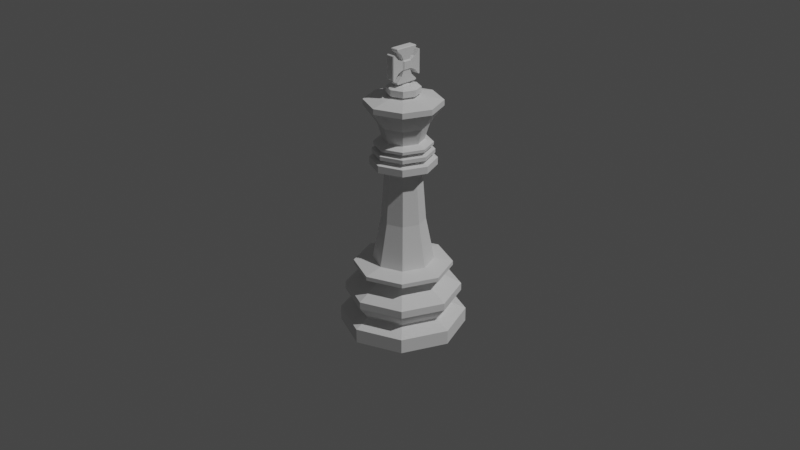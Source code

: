 # Source: King.blend  (saved by Blender 2.83.19; exported with 4.5.12 LTS)
import bpy
from mathutils import Matrix  # noqa: F401  (used for matrix-valued properties, if any)

bpy.ops.wm.read_factory_settings(use_empty=True)
scene = bpy.context.scene
scene.name = 'Scene'

# ---- collections
col_collection = bpy.data.collections.new('Collection'); scene.collection.children.link(col_collection)

# ---- images (referenced by path relative to the original .blend; pixels are not part of the script)
import os
ASSET_DIR = os.environ.get("B2B_ASSET_DIR", "")  # directory of the original .blend (textures are referenced by path, not embedded)
HERE = os.path.dirname(os.path.abspath(__file__))  # packed textures are extracted next to this script under _unpacked/

def load_image(name, relpath, width, height, colorspace="sRGB"):
    """Load a texture the original file referenced (path relative to the .blend, or extracted next to this script)."""
    p = next((c for c in (os.path.join(HERE, relpath), os.path.join(ASSET_DIR, relpath)) if relpath and os.path.exists(c)), "")
    if p:
        img = bpy.data.images.load(p, check_existing=True)
        img.name = name
    else:  # same state as the original file: an image datablock whose file is absent (Cycles renders it pink)
        img = bpy.data.images.new(name, width, height)
        img.source = "FILE"
        img.filepath = "//" + (relpath or name)
    img.colorspace_settings.name = colorspace
    return img
img_king_png = load_image('king.png', 'king.png', 1024, 1024, 'sRGB')

# ---- materials (node trees are filled in below, after node groups)
mat_king = bpy.data.materials.new('king')
mat_king.surface_render_method = 'BLENDED'
mat_king.blend_method = 'BLEND'
mat_king.use_transparent_shadow = False

# ---- material node trees
mat_king.use_nodes = True; mat_king.node_tree.nodes.clear()
_N = mat_king.node_tree.nodes; _L = mat_king.node_tree.links
n0 = _N.new('ShaderNodeOutputMaterial'); n0.name = 'Material Output'; n0.location = (300, 300)
n1 = _N.new('ShaderNodeTexImage'); n1.name = 'Image Texture'; n1.location = (-200, 300)
n1.image = img_king_png
n1.extension = 'CLIP'
n2 = _N.new('ShaderNodeBsdfPrincipled'); n2.name = 'Principled BSDF'; n2.location = (0, 300)
n2.distribution = 'GGX'
n2.subsurface_method = 'BURLEY'
n2.inputs[3].default_value = 1.45
n2.inputs[27].default_value = (0.0, 0.0, 0.0, 1.0)
n2.inputs[28].default_value = 1.0
_L.new(n1.outputs[0], n2.inputs[0])
_L.new(n1.outputs[1], n2.inputs[4])
_L.new(n2.outputs[0], n0.inputs[0])
n0.is_active_output = True

# ---- world
world_world = bpy.data.worlds.new('World'); scene.world = world_world
world_world.use_nodes = True; world_world.node_tree.nodes.clear()
_N = world_world.node_tree.nodes; _L = world_world.node_tree.links
n0 = _N.new('ShaderNodeOutputWorld'); n0.name = 'World Output'; n0.location = (300, 300)
n1 = _N.new('ShaderNodeBackground'); n1.name = 'Background'; n1.location = (10, 300)
n1.inputs[0].default_value = (0.05088, 0.05088, 0.05088, 1.0)
_L.new(n1.outputs[0], n0.inputs[0])
n0.is_active_output = True
world_world.color = (0.05088, 0.05088, 0.05088)
world_world.use_sun_shadow = False
world_world.sun_shadow_jitter_overblur = 0.0

# ---- cameras
cam_camera = bpy.data.cameras.new('Camera')
cam_camera.clip_end = 100.0
cam_camera.ortho_scale = 7.314

# ---- lights
light_light = bpy.data.lights.new('Light', 'POINT')
light_light.transmission_factor = 0.0
light_light.energy = 1000.0
light_light.shadow_soft_size = 0.1
light_light.shadow_maximum_resolution = 0.003
light_light.use_absolute_resolution = True

# ---- meshes
me_cylinder = bpy.data.meshes.new('Cylinder')
me_cylinder.from_pydata([(9.965e-10, -0.01498, 0.003815), (9.965e-10, -0.01498, 0.0001852), (-0.01059, -0.01059, 0.003815), (-0.01059, -0.01059, 0.0001852), (-0.01498, 4.546e-09, 0.003815), (-0.01498, 4.546e-09, 0.0001852), (-0.01059, 0.01059, 0.003815), (-0.01059, 0.01059, 0.0001852), (2.306e-09, 0.01498, 0.003815), (2.306e-09, 0.01498, 0.0001852), (0.01059, 0.01059, 0.003815), (0.01059, 0.01059, 0.0001852), (0.01498, 3.713e-09, 0.003815), (0.01498, 3.713e-09, 0.0001852), (0.01059, -0.01059, 0.003815), (0.01059, -0.01059, 0.0001852), (-0.009725, -0.009725, 0.01092), (0.01375, 3.759e-09, 0.01092), (2.474e-09, 0.01375, 0.01092), (-0.009725, 0.009725, 0.01092), (0.009725, 0.009725, 0.01092), (0.009725, -0.009725, 0.01092), (1.271e-09, -0.01375, 0.01092), (-0.01375, 4.524e-09, 0.01092), (1.163e-09, -0.01156, 0.005443), (-0.008174, -0.008174, 0.005443), (-0.01156, 4.368e-09, 0.005443), (-0.008174, 0.008174, 0.005443), (2.174e-09, 0.01156, 0.005443), (0.008174, 0.008174, 0.005443), (0.01156, 3.725e-09, 0.005443), (0.008174, -0.008174, 0.005443), (1.215e-09, -0.01378, 0.009056), (-0.009746, -0.009746, 0.009056), (-0.01378, 4.511e-09, 0.009056), (-0.009746, 0.009746, 0.009056), (2.42e-09, 0.01378, 0.009056), (0.009746, 0.009746, 0.009056), (0.01378, 3.744e-09, 0.009056), (0.009746, -0.009746, 0.009056), (1.591e-09, -0.007417, 0.01526), (-0.005244, -0.005244, 0.01526), (-0.007417, 4.077e-09, 0.01526), (-0.005244, 0.005244, 0.01526), (2.239e-09, 0.007417, 0.01526), (0.005244, 0.005244, 0.01526), (0.007417, 3.665e-09, 0.01526), (0.005244, -0.005244, 0.01526), (1.391e-09, -0.01167, 0.01716), (-0.008253, -0.008253, 0.01716), (-0.01167, 4.455e-09, 0.01716), (-0.008253, 0.008253, 0.01716), (2.411e-09, 0.01167, 0.01716), (0.008253, 0.008253, 0.01716), (0.01167, 3.805e-09, 0.01716), (0.008253, -0.008253, 0.01716), (1.544e-09, -0.007237, 0.01811), (-0.005118, -0.005118, 0.01811), (-0.007237, 4.111e-09, 0.01811), (-0.005118, 0.005118, 0.01811), (2.177e-09, 0.007237, 0.01811), (0.005118, 0.005118, 0.01811), (0.007237, 3.709e-09, 0.01811), (0.005118, -0.005118, 0.01811), (0.008254, -0.008254, 0.01611), (0.01167, 3.701e-09, 0.01611), (0.008254, 0.008254, 0.01611), (2.411e-09, 0.01167, 0.01611), (-0.008254, 0.008254, 0.01611), (-0.01167, 4.35e-09, 0.01611), (-0.008254, -0.008254, 0.01611), (1.39e-09, -0.01167, 0.01611), (-0.005205, 0.005205, 0.01459), (-0.00736, 4.09e-09, 0.01459), (-0.005205, -0.005205, 0.01459), (1.542e-09, -0.00736, 0.01459), (0.005205, -0.005205, 0.01459), (0.00736, 3.681e-09, 0.01459), (0.005205, 0.005205, 0.01459), (2.186e-09, 0.00736, 0.01459), (1.166e-09, -0.01143, 0.005883), (0.008082, -0.008082, 0.005883), (0.01143, 3.733e-09, 0.005883), (0.008082, 0.008082, 0.005883), (2.166e-09, 0.01143, 0.005883), (-0.008082, 0.008082, 0.005883), (-0.01143, 4.369e-09, 0.005883), (-0.008082, -0.008082, 0.005883)], [], [(0, 1, 3, 2), (2, 3, 5, 4), (4, 5, 7, 6), (6, 7, 9, 8), (8, 9, 11, 10), (10, 11, 13, 12), (23, 19, 72, 73), (12, 13, 15, 14), (14, 15, 1, 0), (14, 0, 24, 31), (38, 39, 21, 17), (6, 27, 26, 4), (12, 30, 29, 10), (33, 34, 23, 16), (4, 26, 25, 2), (8, 28, 27, 6), (14, 31, 30, 12), (10, 29, 28, 8), (36, 37, 20, 18), (35, 36, 18, 19), (37, 38, 17, 20), (34, 35, 19, 23), (39, 32, 22, 21), (32, 33, 16, 22), (81, 80, 32, 39), (73, 72, 43, 42), (83, 82, 38, 37), (85, 84, 36, 35), (87, 86, 34, 33), (82, 81, 39, 38), (84, 83, 37, 36), (86, 85, 35, 34), (80, 87, 33, 32), (65, 64, 55, 54), (75, 74, 41, 40), (76, 75, 40, 47), (78, 77, 46, 45), (72, 79, 44, 43), (74, 73, 42, 41), (77, 76, 47, 46), (79, 78, 45, 44), (51, 52, 60, 59), (67, 66, 53, 52), (69, 68, 51, 50), (71, 70, 49, 48), (64, 71, 48, 55), (66, 65, 54, 53), (68, 67, 52, 51), (70, 69, 50, 49), (56, 57, 58, 59, 60, 61, 62, 63), (49, 50, 58, 57), (54, 55, 63, 62), (52, 53, 61, 60), (50, 51, 59, 58), (48, 49, 57, 56), (55, 48, 56, 63), (53, 54, 62, 61), (18, 20, 78, 79), (20, 17, 77, 78), (22, 16, 74, 75), (19, 18, 79, 72), (24, 25, 87, 80), (21, 22, 75, 76), (16, 23, 73, 74), (17, 21, 76, 77), (41, 42, 69, 70), (43, 44, 67, 68), (45, 46, 65, 66), (47, 40, 71, 64), (40, 41, 70, 71), (42, 43, 68, 69), (44, 45, 66, 67), (46, 47, 64, 65), (26, 27, 85, 86), (28, 29, 83, 84), (30, 31, 81, 82), (25, 26, 86, 87), (27, 28, 84, 85), (29, 30, 82, 83), (31, 24, 80, 81), (3, 1, 15, 13, 11, 9, 7, 5), (2, 25, 24, 0)])
_k = {(56, 57): 0.89804, (57, 58): 0.89804, (58, 59): 0.89804, (59, 60): 0.89804, (60, 61): 0.89804, (61, 62): 0.89804, (62, 63): 0.89804, (56, 63): 0.89804}
me_cylinder.attributes.new('crease_edge', 'FLOAT', 'EDGE').data.foreach_set('value', [_k.get((min(e.vertices), max(e.vertices)), 0.0) for e in me_cylinder.edges])
_uv = me_cylinder.uv_layers.new(name='UVMap')
_uv.uv.foreach_set('vector', [1.0, 0.5, 1.0, 1.0, 0.875, 1.0, 0.875, 0.5, 0.875, 0.5, 0.875, 1.0, 0.75, 1.0, 0.75, 0.5, 0.75, 0.5, 0.75, 1.0, 0.625, 1.0, 0.625, 0.5, 0.625, 0.5, 0.625, 1.0, 0.5, 1.0, 0.5, 0.5, 0.5, 0.5, 0.5, 1.0, 0.375, 1.0, 0.375, 0.5, 0.375, 0.5, 0.375, 1.0, 0.25, 1.0, 0.25, 0.5, 0.7498, 0.5, 0.622, 0.5, 0.6183, 0.5, 0.75, 0.5, 0.25, 0.5, 0.25, 1.0, 0.125, 1.0, 0.125, 0.5, 0.125, 0.5, 0.125, 1.0, 0.0, 1.0, 0.0, 0.5, 0.125, 0.5, 0.0, 0.5, 0.0, 0.5, 0.125, 0.5, 0.25, 0.5, 0.125, 0.5, 0.1232, 0.5, 0.2503, 0.5, 0.625, 0.5, 0.625, 0.5, 0.75, 0.5, 0.75, 0.5, 0.25, 0.5, 0.25, 0.5, 0.375, 0.5, 0.375, 0.5, 0.875, 0.5, 0.75, 0.5, 0.7498, 0.5, 0.8755, 0.5, 0.75, 0.5, 0.75, 0.5, 0.875, 0.5, 0.875, 0.5, 0.5, 0.5, 0.5, 0.5, 0.625, 0.5, 0.625, 0.5, 0.125, 0.5, 0.125, 0.5, 0.25, 0.5, 0.25, 0.5, 0.375, 0.5, 0.375, 0.5, 0.5, 0.5, 0.5, 0.5, 0.5, 0.5, 0.375, 0.5, 0.3715, 0.5, 0.5051, 0.5, 0.625, 0.5, 0.5, 0.5, 0.5051, 0.5, 0.622, 0.5, 0.375, 0.5, 0.25, 0.5, 0.2503, 0.5, 0.3715, 0.5, 0.75, 0.5, 0.625, 0.5, 0.622, 0.5, 0.7498, 0.5, 0.125, 0.5, 0.0, 0.5, 0.009434, 0.5, 0.1232, 0.5, 1.0, 0.5, 0.875, 0.5, 0.8755, 0.5, 0.9947, 0.5, 0.1254, 0.5, -0.00129, 0.5, 0.0, 0.5, 0.125, 0.5, 0.75, 0.5, 0.6183, 0.5, 0.625, 0.5, 0.75, 0.5, 0.3706, 0.5, 0.25, 0.5, 0.25, 0.5, 0.375, 0.5, 0.6259, 0.5, 0.5, 0.5, 0.5, 0.5, 0.625, 0.5, 0.8802, 0.5, 0.7494, 0.5, 0.75, 0.5, 0.875, 0.5, 0.25, 0.5, 0.1254, 0.5, 0.125, 0.5, 0.25, 0.5, 0.5, 0.5, 0.3706, 0.5, 0.375, 0.5, 0.5, 0.5, 0.7494, 0.5, 0.6259, 0.5, 0.625, 0.5, 0.75, 0.5, 0.9979, 0.5, 0.8802, 0.5, 0.875, 0.5, 1.0, 0.5, 0.25, 0.5, 0.125, 0.5, 0.125, 0.5, 0.25, 0.5, 0.9853, 0.5, 0.875, 0.5, 0.875, 0.5, 1.0, 0.5, 0.1202, 0.5, 0.0147, 0.5, 0.0, 0.5, 0.125, 0.5, 0.3712, 0.5, 0.25, 0.5, 0.25, 0.5, 0.375, 0.5, 0.6183, 0.5, 0.5126, 0.5, 0.5, 0.5, 0.625, 0.5, 0.875, 0.5, 0.75, 0.5, 0.75, 0.5, 0.875, 0.5, 0.25, 0.5, 0.1202, 0.5, 0.125, 0.5, 0.25, 0.5, 0.5126, 0.5, 0.3712, 0.5, 0.375, 0.5, 0.5, 0.5, 0.625, 0.5, 0.5, 0.5, 0.5, 0.5, 0.625, 0.5, 0.5, 0.5, 0.375, 0.5, 0.375, 0.5, 0.5, 0.5, 0.75, 0.5, 0.625, 0.5, 0.625, 0.5, 0.75, 0.5, 1.0, 0.5, 0.875, 0.5, 0.875, 0.5, 1.0, 0.5, 0.125, 0.5, 0.0, 0.5, 0.0, 0.5, 0.125, 0.5, 0.375, 0.5, 0.25, 0.5, 0.25, 0.5, 0.375, 0.5, 0.625, 0.5, 0.5, 0.5, 0.5, 0.5, 0.625, 0.5, 0.875, 0.5, 0.75, 0.5, 0.75, 0.5, 0.875, 0.5, 0.75, 0.49, 0.9197, 0.4197, 0.99, 0.25, 0.9197, 0.08029, 0.75, 0.01, 0.5803, 0.08029, 0.51, 0.25, 0.5803, 0.4197, 0.875, 0.5, 0.75, 0.5, 0.75, 0.5, 0.875, 0.5, 0.25, 0.5, 0.125, 0.5, 0.125, 0.5, 0.25, 0.5, 0.5, 0.5, 0.375, 0.5, 0.375, 0.5, 0.5, 0.5, 0.75, 0.5, 0.625, 0.5, 0.625, 0.5, 0.75, 0.5, 1.0, 0.5, 0.875, 0.5, 0.875, 0.5, 1.0, 0.5, 0.125, 0.5, 0.0, 0.5, 0.0, 0.5, 0.125, 0.5, 0.375, 0.5, 0.25, 0.5, 0.25, 0.5, 0.375, 0.5, 0.5051, 0.5, 0.3715, 0.5, 0.3712, 0.5, 0.5126, 0.5, 0.3715, 0.5, 0.2503, 0.5, 0.25, 0.5, 0.3712, 0.5, 0.9947, 0.5, 0.8755, 0.5, 0.875, 0.5, 0.9853, 0.5, 0.622, 0.5, 0.5051, 0.5, 0.5126, 0.5, 0.6183, 0.5, 1.0, 0.5, 0.875, 0.5, 0.8802, 0.5, 0.9979, 0.5, 0.1232, 0.5, 0.009434, 0.5, 0.0147, 0.5, 0.1202, 0.5, 0.8755, 0.5, 0.7498, 0.5, 0.75, 0.5, 0.875, 0.5, 0.2503, 0.5, 0.1232, 0.5, 0.1202, 0.5, 0.25, 0.5, 0.875, 0.5, 0.75, 0.5, 0.75, 0.5, 0.875, 0.5, 0.625, 0.5, 0.5, 0.5, 0.5, 0.5, 0.625, 0.5, 0.375, 0.5, 0.25, 0.5, 0.25, 0.5, 0.375, 0.5, 0.125, 0.5, 0.0, 0.5, 0.0, 0.5, 0.125, 0.5, 1.0, 0.5, 0.875, 0.5, 0.875, 0.5, 1.0, 0.5, 0.75, 0.5, 0.625, 0.5, 0.625, 0.5, 0.75, 0.5, 0.5, 0.5, 0.375, 0.5, 0.375, 0.5, 0.5, 0.5, 0.25, 0.5, 0.125, 0.5, 0.125, 0.5, 0.25, 0.5, 0.75, 0.5, 0.625, 0.5, 0.6259, 0.5, 0.7494, 0.5, 0.5, 0.5, 0.375, 0.5, 0.3706, 0.5, 0.5, 0.5, 0.25, 0.5, 0.125, 0.5, 0.1254, 0.5, 0.25, 0.5, 0.875, 0.5, 0.75, 0.5, 0.7494, 0.5, 0.8802, 0.5, 0.625, 0.5, 0.5, 0.5, 0.5, 0.5, 0.6259, 0.5, 0.375, 0.5, 0.25, 0.5, 0.25, 0.5, 0.3706, 0.5, 0.125, 0.5, 0.0, 0.5, -0.00129, 0.5, 0.1254, 0.5, 0.875, 1.0, 0.0, 1.0, 0.125, 1.0, 0.25, 1.0, 0.375, 1.0, 0.5, 1.0, 0.625, 1.0, 0.75, 1.0, 0.875, 0.5, 0.875, 0.5, 1.0, 0.5, 1.0, 0.5])
me_cylinder.use_remesh_fix_poles = True
me_cylinder.use_remesh_preserve_attributes = False
me_cylinder.use_mirror_vertex_groups = False
me_cylinder.update()
me_king = bpy.data.meshes.new('king')
me_king.from_pydata([(-0.2187, -0.5, 0.0), (0.2187, -0.5, 0.0), (-0.2187, 0.5, 0.0), (0.2187, 0.5, 0.0)], [], [(0, 1, 3, 2)])
_uv = me_king.uv_layers.new(name='UVMap')
_uv.uv.foreach_set('vector', [0.0, 0.0, 1.0, 0.0, 1.0, 1.0, 0.0, 1.0])
me_king.materials.append(mat_king)
me_king.use_remesh_fix_poles = True
me_king.use_remesh_preserve_attributes = False
me_king.use_mirror_vertex_groups = False
me_king.update()
me_cube_004 = bpy.data.meshes.new('Cube.004')
me_cube_004.from_pydata([(-0.003167, -0.0022, 0.002169), (0.003167, -0.0022, 0.002169), (-0.0025, -0.006, -0.003719), (-0.0025, -0.006, 0.003719), (0.0025, -0.006, 0.003719), (0.0025, -0.006, -0.003719), (-0.0025, -0.009, -0.00696), (-0.0025, -0.009, 0.00696), (0.0025, -0.009, 0.00696), (0.0025, -0.009, -0.00696), (0.003167, 0.0022, 0.002169), (-0.0025, 0.006, -0.003719), (-0.0025, 0.006, 0.003719), (0.0025, 0.006, 0.003719), (0.0025, 0.006, -0.003719), (-0.0025, 0.009, -0.00696), (-0.0025, 0.009, 0.00696), (0.0025, 0.009, 0.00696), (0.0025, 0.009, -0.00696), (-0.003167, 0.002169, 0.0022), (-0.0025, -0.003719, 0.006), (-0.0025, 0.003719, 0.006), (0.0025, 0.003719, 0.006), (0.0025, -0.003719, 0.006), (-0.0025, -0.00696, 0.009), (-0.0025, 0.00696, 0.009), (0.0025, 0.00696, 0.009), (0.0025, -0.00696, 0.009), (-0.003167, -0.002169, -0.0022), (-0.003167, 0.002169, -0.0022), (0.003167, -0.002169, -0.0022), (0.003167, 0.002169, -0.0022), (-0.0025, -0.003719, -0.006), (-0.0025, 0.003719, -0.006), (0.0025, 0.003719, -0.006), (0.0025, -0.003719, -0.006), (-0.0025, -0.00696, -0.009), (-0.0025, 0.00696, -0.009), (0.0025, 0.00696, -0.009), (0.0025, -0.00696, -0.009), (-0.001, -0.002184, -0.01083), (-0.001, 0.002184, -0.01083), (0.001, 0.002184, -0.01083), (0.001, -0.002184, -0.01083), (-0.0025, -0.0096, -0.00696), (-0.0021, -0.01, -0.00656), (-0.0021, -0.01, 0.00656), (-0.0025, -0.0096, 0.00696), (0.0021, -0.01, 0.00656), (0.0025, -0.0096, 0.00696), (0.0021, -0.01, -0.00656), (0.0025, -0.0096, -0.00696), (-0.0021, 0.01, -0.00656), (-0.0025, 0.0096, -0.00696), (-0.0025, 0.0096, 0.00696), (-0.0021, 0.01, 0.00656), (0.0025, 0.0096, 0.00696), (0.0021, 0.01, 0.00656), (0.0025, 0.0096, -0.00696), (0.0021, 0.01, -0.00656), (-0.0025, -0.00696, 0.0096), (-0.0021, -0.00656, 0.01), (-0.0021, 0.00656, 0.01), (-0.0025, 0.00696, 0.0096), (0.0021, 0.00656, 0.01), (0.0025, 0.00696, 0.0096), (0.0021, -0.00656, 0.01), (0.0025, -0.00696, 0.0096), (-0.002351, -0.006485, -0.01008), (-0.0025, -0.00696, -0.0096), (-0.0025, 0.00696, -0.0096), (-0.002351, 0.006485, -0.01008), (0.0025, 0.00696, -0.0096), (0.002351, 0.006485, -0.01008), (0.0025, -0.00696, -0.0096), (0.002351, -0.006485, -0.01008), (-0.0025, -0.003, -0.0025), (-0.0025, -0.003, 0.0025), (-0.0025, 0.003, -0.0025), (-0.0025, 0.0025, -0.003), (0.0025, -0.003, 0.0025), (0.0025, -0.003, -0.0025), (0.0025, 0.003, -0.0025), (0.0025, 0.0025, -0.003), (0.0025, 0.003, 0.0025), (0.0025, 0.0025, 0.003), (-0.0025, 0.003, 0.0025), (-0.0025, -0.0025, 0.003), (-0.0025, 0.0025, 0.003), (-0.0025, -0.0025, -0.003), (0.0025, -0.0025, 0.003), (0.0025, -0.0025, -0.003), (3.865e-09, -0.01812, -0.1183), (-0.01281, -0.01281, -0.1183), (-0.01812, 1.029e-08, -0.1183), (-0.01281, 0.01281, -0.1183), (5.449e-09, 0.01812, -0.1183), (0.01281, 0.01281, -0.1183), (0.01812, 9.283e-09, -0.1183), (0.01281, -0.01281, -0.1183), (4.194e-09, -0.01307, -0.09263), (-0.00924, -0.00924, -0.09263), (-0.01307, 9.829e-09, -0.09263), (-0.00924, 0.00924, -0.09263), (5.336e-09, 0.01307, -0.09263), (0.00924, 0.00924, -0.09263), (0.01307, 9.102e-09, -0.09263), (0.00924, -0.00924, -0.09263), (-4.228e-09, -0.01068, -0.06105), (-0.007555, -0.007555, -0.06105), (-0.01068, 9.682e-09, -0.06105), (-0.007555, 0.007555, -0.06105), (-3.294e-09, 0.01068, -0.06105), (0.007555, 0.007555, -0.06105), (0.01068, 9.088e-09, -0.06105), (0.007555, -0.007555, -0.06105), (-5.062e-09, -0.01937, -0.05878), (-0.01369, -0.01369, -0.05878), (-0.01937, 9.982e-09, -0.05878), (-0.01369, 0.01369, -0.05878), (-3.369e-09, 0.01937, -0.05878), (0.01369, 0.01369, -0.05878), (0.01937, 8.904e-09, -0.05878), (0.01369, -0.01369, -0.05878), (-4.714e-09, -0.01937, -0.05454), (-0.01369, -0.01369, -0.05454), (-0.01937, 9.982e-09, -0.05454), (-0.01369, 0.01369, -0.05454), (-3.021e-09, 0.01937, -0.05454), (0.01369, 0.01369, -0.05454), (0.01937, 8.904e-09, -0.05454), (0.01369, -0.01369, -0.05454), (-3.563e-09, -0.01209, -0.05259), (-0.008549, -0.008549, -0.05259), (-0.01209, 9.585e-09, -0.05259), (-0.008549, 0.008549, -0.05259), (-2.506e-09, 0.01209, -0.05259), (0.008549, 0.008549, -0.05259), (0.01209, 8.912e-09, -0.05259), (0.008549, -0.008549, -0.05259), (-4.04e-09, -0.01787, -0.05161), (-0.01264, -0.01264, -0.05161), (-0.01787, 1.004e-08, -0.05161), (-0.01264, 0.01264, -0.05161), (-2.478e-09, 0.01787, -0.05161), (0.01264, 0.01264, -0.05161), (0.01787, 9.045e-09, -0.05161), (0.01264, -0.01264, -0.05161), (-4.48e-09, -0.01787, -0.04934), (-0.01264, -0.01264, -0.04934), (-0.01787, 1.004e-08, -0.04934), (-0.01264, 0.01264, -0.04934), (-2.917e-09, 0.01787, -0.04934), (0.01264, 0.01264, -0.04934), (0.01787, 9.045e-09, -0.04934), (0.01264, -0.01264, -0.04934), (-4.051e-09, -0.01237, -0.04836), (-0.008745, -0.008745, -0.04836), (-0.01237, 9.666e-09, -0.04836), (-0.008745, 0.008745, -0.04836), (-2.97e-09, 0.01237, -0.04836), (0.008745, 0.008745, -0.04836), (0.01237, 8.978e-09, -0.04836), (0.008745, -0.008745, -0.04836), (-3.658e-09, -0.01237, -0.04738), (-0.008745, -0.008745, -0.04738), (-0.01237, 9.666e-09, -0.04738), (-0.008745, 0.008745, -0.04738), (-2.576e-09, 0.01237, -0.04738), (0.008745, 0.008745, -0.04738), (0.01237, 8.978e-09, -0.04738), (0.008745, -0.008745, -0.04738), (-3.612e-09, -0.01701, -0.04673), (-0.01202, -0.01202, -0.04673), (-0.01701, 1.005e-08, -0.04673), (-0.01202, 0.01202, -0.04673), (-2.125e-09, 0.01701, -0.04673), (0.01202, 0.01202, -0.04673), (0.01701, 9.107e-09, -0.04673), (0.01202, -0.01202, -0.04673), (-3.612e-09, -0.01701, -0.0451), (-0.01202, -0.01202, -0.0451), (-0.01701, 1.005e-08, -0.0451), (-0.01202, 0.01202, -0.0451), (-2.125e-09, 0.01701, -0.0451), (0.01202, 0.01202, -0.0451), (0.01701, 9.107e-09, -0.0451), (0.01202, -0.01202, -0.0451), (-3.575e-09, -0.01176, -0.04348), (-0.008312, -0.008312, -0.04348), (-0.01176, 9.555e-09, -0.04348), (-0.008312, 0.008312, -0.04348), (-2.547e-09, 0.01176, -0.04348), (0.008312, 0.008312, -0.04348), (0.01176, 8.901e-09, -0.04348), (0.008312, -0.008312, -0.04348), (-1.673e-09, -0.01475, -0.03404), (-0.01043, -0.01043, -0.03404), (-0.01475, 9.864e-09, -0.03404), (-0.01043, 0.01043, -0.03404), (-3.832e-10, 0.01475, -0.03404), (0.01043, 0.01043, -0.03404), (0.01475, 9.044e-09, -0.03404), (0.01043, -0.01043, -0.03404), (-5.083e-10, -0.02252, -0.02362), (-0.01593, -0.01593, -0.02362), (-0.02252, 1.056e-08, -0.02362), (-0.01593, 0.01593, -0.02362), (1.461e-09, 0.02252, -0.02362), (0.01593, 0.01593, -0.02362), (0.02252, 9.31e-09, -0.02362), (0.01593, -0.01593, -0.02362), (-7.352e-11, -0.02252, -0.02031), (-0.01593, -0.01593, -0.02031), (-0.02252, 1.056e-08, -0.02031), (-0.01593, 0.01593, -0.02031), (1.895e-09, 0.02252, -0.02031), (0.01593, 0.01593, -0.02031), (0.02252, 9.31e-09, -0.02031), (0.01593, -0.01593, -0.02031), (2.403e-10, -0.0142, -0.01841), (-0.01004, -0.01004, -0.01841), (-0.0142, 9.886e-09, -0.01841), (-0.01004, 0.01004, -0.01841), (1.482e-09, 0.0142, -0.01841), (0.01004, 0.01004, -0.01841), (0.0142, 9.096e-09, -0.01841), (0.01004, -0.01004, -0.01841), (4.52e-10, -0.007649, -0.01744), (-0.005408, -0.005408, -0.01744), (-0.007649, 9.264e-09, -0.01744), (-0.005408, 0.005408, -0.01744), (1.121e-09, 0.007649, -0.01744), (0.005408, 0.005408, -0.01744), (0.007649, 8.838e-09, -0.01744), (0.005408, -0.005408, -0.01744), (3.586e-10, -0.009853, -0.0161), (-0.006967, -0.006967, -0.0161), (-0.009853, 9.375e-09, -0.0161), (-0.006967, 0.006967, -0.0161), (1.22e-09, 0.009853, -0.0161), (0.006967, 0.006967, -0.0161), (0.009853, 8.827e-09, -0.0161), (0.006967, -0.006967, -0.0161), (1.451e-09, -0.009853, -0.01266), (-0.006967, -0.006967, -0.01266), (-0.009853, 9.375e-09, -0.01266), (-0.006967, 0.006967, -0.01266), (2.312e-09, 0.009853, -0.01266), (0.006967, 0.006967, -0.01266), (0.009853, 8.827e-09, -0.01266), (0.006967, -0.006967, -0.01266), (1.532e-09, -0.003497, -0.01151), (-0.002473, -0.002473, -0.01151), (-0.003497, 9.034e-09, -0.01151), (-0.002473, 0.002473, -0.01151), (1.9e-09, 0.003497, -0.01151), (0.002473, 0.002473, -0.01151), (0.003497, 8.82e-09, -0.01151), (0.002473, -0.002473, -0.01151), (1.969e-09, -0.006206, -0.01151), (-0.004388, -0.004388, -0.01151), (-0.006206, 9.209e-09, -0.01151), (-0.004388, 0.004388, -0.01151), (2.512e-09, 0.006206, -0.01151), (0.004388, 0.004388, -0.01151), (0.006206, 8.863e-09, -0.01151), (0.004388, -0.004388, -0.01151)], [], [(30, 31, 10, 1), (80, 77, 3, 4), (5, 4, 8, 9), (81, 80, 4, 5), (77, 76, 2, 3), (76, 81, 5, 2), (8, 7, 47, 49), (3, 2, 6, 7), (2, 5, 9, 6), (4, 3, 7, 8), (6, 9, 51, 44), (9, 8, 49, 51), (16, 54, 53, 15), (48, 46, 45, 50), (77, 80, 90, 87), (84, 13, 12, 86), (14, 18, 17, 13), (82, 14, 13, 84), (86, 12, 11, 78), (78, 11, 14, 82), (17, 56, 54, 16), (12, 16, 15, 11), (11, 15, 18, 14), (13, 17, 16, 12), (15, 53, 58, 18), (18, 58, 56, 17), (25, 24, 60, 63), (57, 59, 52, 55), (85, 88, 21, 22), (23, 22, 26, 27), (90, 85, 22, 23), (88, 87, 20, 21), (87, 90, 23, 20), (26, 25, 63, 65), (21, 20, 24, 25), (20, 23, 27, 24), (22, 21, 25, 26), (24, 27, 67, 60), (27, 26, 65, 67), (41, 40, 68, 71), (64, 62, 61, 66), (79, 78, 82, 83), (83, 34, 33, 79), (35, 39, 38, 34), (91, 35, 34, 83), (79, 33, 32, 89), (89, 32, 35, 91), (37, 70, 69, 36), (33, 37, 36, 32), (32, 36, 39, 35), (34, 38, 37, 33), (43, 42, 73, 75), (40, 43, 75, 68), (0, 19, 29, 28), (85, 84, 86, 88), (76, 89, 91, 81), (36, 69, 74, 39), (38, 72, 70, 37), (39, 74, 72, 38), (42, 41, 71, 73), (45, 46, 47, 44), (46, 48, 49, 47), (48, 50, 51, 49), (50, 45, 44, 51), (53, 54, 55, 52), (54, 56, 57, 55), (56, 58, 59, 57), (58, 53, 52, 59), (61, 62, 63, 60), (62, 64, 65, 63), (64, 66, 67, 65), (66, 61, 60, 67), (69, 70, 71, 68), (70, 72, 73, 71), (72, 74, 75, 73), (74, 69, 68, 75), (7, 6, 44, 47), (0, 28, 76, 77), (29, 78, 79), (30, 1, 80, 81), (31, 83, 82), (10, 84, 85), (29, 19, 86, 78), (10, 31, 82, 84), (19, 0, 87, 88), (28, 89, 76), (1, 10, 85, 90), (30, 81, 91), (28, 29, 79, 89), (31, 30, 91, 83), (1, 90, 80), (0, 77, 87), (19, 88, 86), (92, 99, 98, 97, 96, 95, 94, 93), (106, 107, 115, 114), (95, 96, 104, 103), (93, 94, 102, 101), (98, 99, 107, 106), (96, 97, 105, 104), (94, 95, 103, 102), (92, 93, 101, 100), (99, 92, 100, 107), (97, 98, 106, 105), (109, 110, 118, 117), (104, 105, 113, 112), (102, 103, 111, 110), (100, 101, 109, 108), (107, 100, 108, 115), (105, 106, 114, 113), (103, 104, 112, 111), (101, 102, 110, 109), (123, 116, 124, 131), (114, 115, 123, 122), (112, 113, 121, 120), (110, 111, 119, 118), (108, 109, 117, 116), (115, 108, 116, 123), (113, 114, 122, 121), (111, 112, 120, 119), (126, 127, 135, 134), (121, 122, 130, 129), (119, 120, 128, 127), (117, 118, 126, 125), (122, 123, 131, 130), (120, 121, 129, 128), (118, 119, 127, 126), (116, 117, 125, 124), (138, 139, 147, 146), (124, 125, 133, 132), (131, 124, 132, 139), (129, 130, 138, 137), (127, 128, 136, 135), (125, 126, 134, 133), (130, 131, 139, 138), (128, 129, 137, 136), (143, 144, 152, 151), (136, 137, 145, 144), (134, 135, 143, 142), (132, 133, 141, 140), (139, 132, 140, 147), (137, 138, 146, 145), (135, 136, 144, 143), (133, 134, 142, 141), (155, 148, 156, 163), (141, 142, 150, 149), (146, 147, 155, 154), (144, 145, 153, 152), (142, 143, 151, 150), (140, 141, 149, 148), (147, 140, 148, 155), (145, 146, 154, 153), (160, 161, 169, 168), (153, 154, 162, 161), (151, 152, 160, 159), (149, 150, 158, 157), (154, 155, 163, 162), (152, 153, 161, 160), (150, 151, 159, 158), (148, 149, 157, 156), (170, 171, 179, 178), (158, 159, 167, 166), (156, 157, 165, 164), (163, 156, 164, 171), (161, 162, 170, 169), (159, 160, 168, 167), (157, 158, 166, 165), (162, 163, 171, 170), (177, 178, 186, 185), (168, 169, 177, 176), (166, 167, 175, 174), (164, 165, 173, 172), (171, 164, 172, 179), (169, 170, 178, 177), (167, 168, 176, 175), (165, 166, 174, 173), (180, 181, 189, 188), (175, 176, 184, 183), (173, 174, 182, 181), (178, 179, 187, 186), (176, 177, 185, 184), (174, 175, 183, 182), (172, 173, 181, 180), (179, 172, 180, 187), (194, 195, 203, 202), (187, 180, 188, 195), (185, 186, 194, 193), (183, 184, 192, 191), (181, 182, 190, 189), (186, 187, 195, 194), (184, 185, 193, 192), (182, 183, 191, 190), (197, 198, 206, 205), (192, 193, 201, 200), (190, 191, 199, 198), (188, 189, 197, 196), (195, 188, 196, 203), (193, 194, 202, 201), (191, 192, 200, 199), (189, 190, 198, 197), (211, 204, 212, 219), (202, 203, 211, 210), (200, 201, 209, 208), (198, 199, 207, 206), (196, 197, 205, 204), (203, 196, 204, 211), (201, 202, 210, 209), (199, 200, 208, 207), (214, 215, 223, 222), (209, 210, 218, 217), (207, 208, 216, 215), (205, 206, 214, 213), (210, 211, 219, 218), (208, 209, 217, 216), (206, 207, 215, 214), (204, 205, 213, 212), (226, 227, 235, 234), (212, 213, 221, 220), (219, 212, 220, 227), (217, 218, 226, 225), (215, 216, 224, 223), (213, 214, 222, 221), (218, 219, 227, 226), (216, 217, 225, 224), (231, 232, 240, 239), (224, 225, 233, 232), (222, 223, 231, 230), (220, 221, 229, 228), (227, 220, 228, 235), (225, 226, 234, 233), (223, 224, 232, 231), (221, 222, 230, 229), (243, 236, 244, 251), (229, 230, 238, 237), (234, 235, 243, 242), (232, 233, 241, 240), (230, 231, 239, 238), (228, 229, 237, 236), (235, 228, 236, 243), (233, 234, 242, 241), (248, 249, 265, 264), (241, 242, 250, 249), (239, 240, 248, 247), (237, 238, 246, 245), (242, 243, 251, 250), (240, 241, 249, 248), (238, 239, 247, 246), (236, 237, 245, 244), (246, 247, 263, 262), (244, 245, 261, 260), (251, 244, 260, 267), (249, 250, 266, 265), (247, 248, 264, 263), (245, 246, 262, 261), (250, 251, 267, 266), (253, 252, 260, 261), (254, 253, 261, 262), (255, 254, 262, 263), (256, 255, 263, 264), (257, 256, 264, 265), (258, 257, 265, 266), (259, 258, 266, 267), (252, 259, 267, 260), (43, 252, 40), (43, 258, 259), (42, 258, 43), (42, 256, 257), (41, 256, 42), (41, 254, 255), (40, 254, 41), (40, 252, 253), (43, 259, 252), (42, 257, 258), (41, 255, 256), (40, 253, 254)])
_k = {(92, 93): 0.89804, (93, 94): 0.89804, (94, 95): 0.89804, (95, 96): 0.89804, (96, 97): 0.89804, (97, 98): 0.89804, (98, 99): 0.89804, (92, 99): 0.89804, (100, 101): 0.89804, (101, 102): 0.89804, (102, 103): 0.89804, (103, 104): 0.89804, (104, 105): 0.89804, (105, 106): 0.89804, (106, 107): 0.89804, (100, 107): 0.89804, (108, 109): 0.89804, (109, 110): 0.89804, (110, 111): 0.89804, (111, 112): 0.89804, (112, 113): 0.89804, (113, 114): 0.89804, (114, 115): 0.89804, (108, 115): 0.89804, (116, 117): 0.89804, (117, 118): 0.89804, (118, 119): 0.89804, (119, 120): 0.89804, (120, 121): 0.89804, (121, 122): 0.89804, (122, 123): 0.89804, (116, 123): 0.89804, (124, 125): 0.89804, (125, 126): 0.89804, (126, 127): 0.89804, (127, 128): 0.89804, (128, 129): 0.89804, (129, 130): 0.89804, (130, 131): 0.89804, (124, 131): 0.89804, (132, 133): 0.89804, (133, 134): 0.89804, (134, 135): 0.89804, (135, 136): 0.89804, (136, 137): 0.89804, (137, 138): 0.89804, (138, 139): 0.89804, (132, 139): 0.89804, (140, 141): 0.89804, (141, 142): 0.89804, (142, 143): 0.89804, (143, 144): 0.89804, (144, 145): 0.89804, (145, 146): 0.89804, (146, 147): 0.89804, (140, 147): 0.89804, (148, 149): 0.89804, (149, 150): 0.89804, (150, 151): 0.89804, (151, 152): 0.89804, (152, 153): 0.89804, (153, 154): 0.89804, (154, 155): 0.89804, (148, 155): 0.89804, (156, 157): 0.89804, (157, 158): 0.89804, (158, 159): 0.89804, (159, 160): 0.89804, (160, 161): 0.89804, (161, 162): 0.89804, (162, 163): 0.89804, (156, 163): 0.89804, (164, 165): 0.89804, (165, 166): 0.89804, (166, 167): 0.89804, (167, 168): 0.89804, (168, 169): 0.89804, (169, 170): 0.89804, (170, 171): 0.89804, (164, 171): 0.89804, (172, 173): 0.89804, (173, 174): 0.89804, (174, 175): 0.89804, (175, 176): 0.89804, (176, 177): 0.89804, (177, 178): 0.89804, (178, 179): 0.89804, (172, 179): 0.89804, (180, 181): 0.89804, (181, 182): 0.89804, (182, 183): 0.89804, (183, 184): 0.89804, (184, 185): 0.89804, (185, 186): 0.89804, (186, 187): 0.89804, (180, 187): 0.89804, (188, 189): 0.89804, (189, 190): 0.89804, (190, 191): 0.89804, (191, 192): 0.89804, (192, 193): 0.89804, (193, 194): 0.89804, (194, 195): 0.89804, (188, 195): 0.89804, (196, 197): 0.89804, (197, 198): 0.89804, (198, 199): 0.89804, (199, 200): 0.89804, (200, 201): 0.89804, (201, 202): 0.89804, (202, 203): 0.89804, (196, 203): 0.89804, (204, 205): 0.89804, (205, 206): 0.89804, (206, 207): 0.89804, (207, 208): 0.89804, (208, 209): 0.89804, (209, 210): 0.89804, (210, 211): 0.89804, (204, 211): 0.89804, (212, 213): 0.89804, (213, 214): 0.89804, (214, 215): 0.89804, (215, 216): 0.89804, (216, 217): 0.89804, (217, 218): 0.89804, (218, 219): 0.89804, (212, 219): 0.89804, (220, 221): 0.89804, (221, 222): 0.89804, (222, 223): 0.89804, (223, 224): 0.89804, (224, 225): 0.89804, (225, 226): 0.89804, (226, 227): 0.89804, (220, 227): 0.89804, (228, 229): 0.89804, (229, 230): 0.89804, (230, 231): 0.89804, (231, 232): 0.89804, (232, 233): 0.89804, (233, 234): 0.89804, (234, 235): 0.89804, (228, 235): 0.89804, (236, 237): 0.89804, (237, 238): 0.89804, (238, 239): 0.89804, (239, 240): 0.89804, (240, 241): 0.89804, (241, 242): 0.89804, (242, 243): 0.89804, (236, 243): 0.89804, (244, 245): 0.89804, (245, 246): 0.89804, (246, 247): 0.89804, (247, 248): 0.89804, (248, 249): 0.89804, (249, 250): 0.89804, (250, 251): 0.89804, (244, 251): 0.89804, (260, 261): 0.89804, (261, 262): 0.89804, (262, 263): 0.89804, (263, 264): 0.89804, (264, 265): 0.89804, (265, 266): 0.89804, (266, 267): 0.89804, (260, 267): 0.89804, (252, 253): 0.89804, (253, 254): 0.89804, (254, 255): 0.89804, (255, 256): 0.89804, (256, 257): 0.89804, (257, 258): 0.89804, (258, 259): 0.89804, (252, 259): 0.89804}
me_cube_004.attributes.new('crease_edge', 'FLOAT', 'EDGE').data.foreach_set('value', [_k.get((min(e.vertices), max(e.vertices)), 0.0) for e in me_cube_004.edges])
_uv = me_cube_004.uv_layers.new(name='UVMap')
_uv.uv.foreach_set('vector', [0.625, 0.7139, 0.625, 0.6276, 0.625, 0.5361, 0.625, 0.6224, 0.625, 0.5, 0.625, 0.25, 0.625, 0.25, 0.625, 0.5, 0.625, 0.75, 0.625, 0.5, 0.625, 0.5, 0.625, 0.75, 0.625, 0.75, 0.625, 0.5, 0.625, 0.5, 0.625, 0.75, 0.625, 0.25, 0.625, 0.0, 0.625, 0.0, 0.625, 0.25, 0.625, 1.0, 0.625, 0.75, 0.625, 0.75, 0.625, 1.0, 0.625, 0.5, 0.625, 0.25, 0.625, 0.25, 0.625, 0.5, 0.625, 0.25, 0.625, 0.0, 0.625, 0.0, 0.625, 0.25, 0.625, 1.0, 0.625, 0.75, 0.625, 0.75, 0.625, 1.0, 0.625, 0.5, 0.625, 0.25, 0.625, 0.25, 0.625, 0.5, 0.625, 1.0, 0.625, 0.75, 0.625, 0.75, 0.625, 1.0, 0.625, 0.75, 0.625, 0.5, 0.625, 0.5, 0.625, 0.75, 0.625, 0.25, 0.625, 0.25, 0.625, 0.0, 0.625, 0.0, 0.645, 0.5072, 0.855, 0.5072, 0.855, 0.7428, 0.645, 0.7428, 0.625, 0.25, 0.625, 0.5, 0.625, 0.75, 0.625, 1.0, 0.625, 0.5, 0.625, 0.5, 0.625, 0.25, 0.625, 0.25, 0.625, 0.75, 0.625, 0.75, 0.625, 0.5, 0.625, 0.5, 0.625, 0.75, 0.625, 0.75, 0.625, 0.5, 0.625, 0.5, 0.625, 0.25, 0.625, 0.25, 0.625, 0.0, 0.625, 0.0, 0.625, 1.0, 0.625, 1.0, 0.625, 0.75, 0.625, 0.75, 0.625, 0.5, 0.625, 0.5, 0.625, 0.25, 0.625, 0.25, 0.625, 0.25, 0.625, 0.25, 0.625, 0.0, 0.625, 0.0, 0.625, 1.0, 0.625, 1.0, 0.625, 0.75, 0.625, 0.75, 0.625, 0.5, 0.625, 0.5, 0.625, 0.25, 0.625, 0.25, 0.625, 1.0, 0.625, 1.0, 0.625, 0.75, 0.625, 0.75, 0.625, 0.75, 0.625, 0.75, 0.625, 0.5, 0.625, 0.5, 0.625, 0.25, 0.625, 0.0, 0.625, 0.0, 0.625, 0.25, 0.645, 0.5072, 0.645, 0.7428, 0.855, 0.7428, 0.855, 0.5072, 0.625, 0.5, 0.625, 0.25, 0.625, 0.25, 0.625, 0.5, 0.625, 0.75, 0.625, 0.5, 0.625, 0.5, 0.625, 0.75, 0.625, 0.75, 0.625, 0.5, 0.625, 0.5, 0.625, 0.75, 0.625, 0.25, 0.625, 0.0, 0.625, 0.0, 0.625, 0.25, 0.625, 1.0, 0.625, 0.75, 0.625, 0.75, 0.625, 1.0, 0.625, 0.5, 0.625, 0.25, 0.625, 0.25, 0.625, 0.5, 0.625, 0.25, 0.625, 0.0, 0.625, 0.0, 0.625, 0.25, 0.625, 1.0, 0.625, 0.75, 0.625, 0.75, 0.625, 1.0, 0.625, 0.5, 0.625, 0.25, 0.625, 0.25, 0.625, 0.5, 0.625, 1.0, 0.625, 0.75, 0.625, 0.75, 0.625, 1.0, 0.625, 0.75, 0.625, 0.5, 0.625, 0.5, 0.625, 0.75, 0.8, 0.5269, 0.8, 0.7231, 0.8676, 0.7473, 0.8676, 0.5027, 0.645, 0.5072, 0.855, 0.5072, 0.855, 0.7428, 0.645, 0.7428, 0.625, 0.25, 0.625, 1.0, 0.625, 0.75, 0.625, 0.5, 0.625, 0.5, 0.625, 0.5, 0.625, 0.25, 0.625, 0.25, 0.625, 0.75, 0.625, 0.75, 0.625, 0.5, 0.625, 0.5, 0.625, 0.75, 0.625, 0.75, 0.625, 0.5, 0.625, 0.5, 0.625, 0.25, 0.625, 0.25, 0.625, 0.0, 0.625, 0.0, 0.625, 1.0, 0.625, 1.0, 0.625, 0.75, 0.625, 0.75, 0.625, 0.25, 0.625, 0.25, 0.625, 0.0, 0.625, 0.0, 0.625, 0.25, 0.625, 0.25, 0.625, 0.0, 0.625, 0.0, 0.625, 1.0, 0.625, 1.0, 0.625, 0.75, 0.625, 0.75, 0.625, 0.5, 0.625, 0.5, 0.625, 0.25, 0.625, 0.25, 0.7, 0.7231, 0.7, 0.5269, 0.6324, 0.5027, 0.6324, 0.7473, 0.8, 0.7231, 0.7, 0.7231, 0.6324, 0.7473, 0.8676, 0.7473, 0.625, 0.5987, 0.625, 0.2844, 0.625, 0.1618, 0.625, 0.4761, 0.625, 0.5, 0.625, 0.5, 0.625, 0.25, 0.625, 0.25, 0.625, 1.0, 0.625, 1.0, 0.625, 0.75, 0.625, 0.75, 0.625, 1.0, 0.625, 1.0, 0.625, 0.75, 0.625, 0.75, 0.625, 0.5, 0.625, 0.5, 0.625, 0.25, 0.625, 0.25, 0.625, 0.75, 0.625, 0.75, 0.625, 0.5, 0.625, 0.5, 0.7, 0.5269, 0.8, 0.5269, 0.8676, 0.5027, 0.6324, 0.5027, 0.855, 0.7428, 0.855, 0.5072, 0.875, 0.5, 0.875, 0.75, 0.855, 0.5072, 0.645, 0.5072, 0.625, 0.5, 0.875, 0.5, 0.645, 0.5072, 0.645, 0.7428, 0.625, 0.75, 0.625, 0.5, 0.645, 0.7428, 0.855, 0.7428, 0.875, 0.75, 0.625, 0.75, 0.625, 0.0, 0.625, 0.25, 0.625, 0.2428, 0.625, 0.007184, 0.625, 0.25, 0.625, 0.5, 0.625, 0.48, 0.625, 0.27, 0.625, 0.5, 0.625, 0.75, 0.645, 0.7428, 0.645, 0.5072, 0.625, 0.75, 0.625, 1.0, 0.625, 0.98, 0.625, 0.77, 0.855, 0.7428, 0.855, 0.5072, 0.875, 0.5, 0.875, 0.75, 0.855, 0.5072, 0.645, 0.5072, 0.625, 0.5, 0.875, 0.5, 0.645, 0.5072, 0.645, 0.7428, 0.625, 0.75, 0.625, 0.5, 0.645, 0.7428, 0.855, 0.7428, 0.875, 0.75, 0.625, 0.75, 0.625, 0.0, 0.625, 0.25, 0.625, 0.2415, 0.625, 0.008516, 0.625, 0.25, 0.625, 0.5, 0.625, 0.4926, 0.625, 0.2574, 0.625, 0.5, 0.625, 0.75, 0.6324, 0.7473, 0.6324, 0.5027, 0.625, 0.75, 0.625, 1.0, 0.625, 0.9926, 0.625, 0.7574, 0.625, 0.25, 0.625, 0.0, 0.625, 0.0, 0.625, 0.25, 0.625, 0.583, 0.625, 0.4761, 0.625, 1.0, 0.625, 0.25, 0.625, 0.1565, 0.625, 0.0, 0.625, 0.25, 0.625, 0.7139, 0.625, 0.6224, 0.625, 0.5, 0.625, 0.75, 0.625, 0.6224, 0.625, 0.5, 0.625, 0.75, 0.625, 0.5361, 0.625, 0.5, 0.625, 0.5, 0.625, 0.1565, 0.625, 0.2844, 0.625, 0.25, 0.625, 0.0, 0.625, 0.5361, 0.625, 0.6276, 0.625, 0.75, 0.625, 0.5, 0.625, 0.2878, 0.625, 0.5987, 0.625, 1.0, 0.625, 0.25, 0.625, 0.4518, 0.625, 0.0, 0.625, 1.0, 0.625, 0.6276, 0.625, 0.5361, 0.625, 0.5, 0.625, 0.75, 0.625, 0.7139, 0.625, 0.75, 0.625, 0.75, 0.625, 0.4518, 0.625, 0.1618, 0.625, 0.25, 0.625, 0.0, 0.625, 0.6224, 0.625, 0.7139, 0.625, 0.75, 0.625, 0.5, 0.625, 0.6276, 0.625, 0.75, 0.625, 0.5, 0.625, 0.583, 0.625, 0.25, 0.625, 1.0, 0.625, 0.2878, 0.625, 0.25, 0.625, 0.25, 0.75, 0.49, 0.5803, 0.4197, 0.51, 0.25, 0.5803, 0.08029, 0.75, 0.01, 0.9197, 0.08029, 0.99, 0.25, 0.9197, 0.4197, 0.51, 0.25, 0.5803, 0.4197, 0.5803, 0.4197, 0.51, 0.25, 0.9197, 0.08029, 0.75, 0.01, 0.75, 0.01, 0.9197, 0.08029, 0.9197, 0.4197, 0.99, 0.25, 0.99, 0.25, 0.9197, 0.4197, 0.51, 0.25, 0.5803, 0.4197, 0.5803, 0.4197, 0.51, 0.25, 0.75, 0.01, 0.5803, 0.08029, 0.5803, 0.08029, 0.75, 0.01, 0.99, 0.25, 0.9197, 0.08029, 0.9197, 0.08029, 0.99, 0.25, 0.75, 0.49, 0.9197, 0.4197, 0.9197, 0.4197, 0.75, 0.49, 0.5803, 0.4197, 0.75, 0.49, 0.75, 0.49, 0.5803, 0.4197, 0.5803, 0.08029, 0.51, 0.25, 0.51, 0.25, 0.5803, 0.08029, 0.9197, 0.4197, 0.99, 0.25, 0.99, 0.25, 0.9197, 0.4197, 0.75, 0.01, 0.5803, 0.08029, 0.5803, 0.08029, 0.75, 0.01, 0.99, 0.25, 0.9197, 0.08029, 0.9197, 0.08029, 0.99, 0.25, 0.75, 0.49, 0.9197, 0.4197, 0.9197, 0.4197, 0.75, 0.49, 0.5803, 0.4197, 0.75, 0.49, 0.75, 0.49, 0.5803, 0.4197, 0.5803, 0.08029, 0.51, 0.25, 0.51, 0.25, 0.5803, 0.08029, 0.9197, 0.08029, 0.75, 0.01, 0.75, 0.01, 0.9197, 0.08029, 0.9197, 0.4197, 0.99, 0.25, 0.99, 0.25, 0.9197, 0.4197, 0.5803, 0.4197, 0.75, 0.49, 0.75, 0.49, 0.5803, 0.4197, 0.51, 0.25, 0.5803, 0.4197, 0.5803, 0.4197, 0.51, 0.25, 0.75, 0.01, 0.5803, 0.08029, 0.5803, 0.08029, 0.75, 0.01, 0.99, 0.25, 0.9197, 0.08029, 0.9197, 0.08029, 0.99, 0.25, 0.75, 0.49, 0.9197, 0.4197, 0.9197, 0.4197, 0.75, 0.49, 0.5803, 0.4197, 0.75, 0.49, 0.75, 0.49, 0.5803, 0.4197, 0.5803, 0.08029, 0.51, 0.25, 0.51, 0.25, 0.5803, 0.08029, 0.9197, 0.08029, 0.75, 0.01, 0.75, 0.01, 0.9197, 0.08029, 0.99, 0.25, 0.9197, 0.08029, 0.9197, 0.08029, 0.99, 0.25, 0.5803, 0.08029, 0.51, 0.25, 0.51, 0.25, 0.5803, 0.08029, 0.9197, 0.08029, 0.75, 0.01, 0.75, 0.01, 0.9197, 0.08029, 0.9197, 0.4197, 0.99, 0.25, 0.99, 0.25, 0.9197, 0.4197, 0.51, 0.25, 0.5803, 0.4197, 0.5803, 0.4197, 0.51, 0.25, 0.75, 0.01, 0.5803, 0.08029, 0.5803, 0.08029, 0.75, 0.01, 0.99, 0.25, 0.9197, 0.08029, 0.9197, 0.08029, 0.99, 0.25, 0.75, 0.49, 0.9197, 0.4197, 0.9197, 0.4197, 0.75, 0.49, 0.51, 0.25, 0.5803, 0.4197, 0.5803, 0.4197, 0.51, 0.25, 0.75, 0.49, 0.9197, 0.4197, 0.9197, 0.4197, 0.75, 0.49, 0.5803, 0.4197, 0.75, 0.49, 0.75, 0.49, 0.5803, 0.4197, 0.5803, 0.08029, 0.51, 0.25, 0.51, 0.25, 0.5803, 0.08029, 0.9197, 0.08029, 0.75, 0.01, 0.75, 0.01, 0.9197, 0.08029, 0.9197, 0.4197, 0.99, 0.25, 0.99, 0.25, 0.9197, 0.4197, 0.51, 0.25, 0.5803, 0.4197, 0.5803, 0.4197, 0.51, 0.25, 0.75, 0.01, 0.5803, 0.08029, 0.5803, 0.08029, 0.75, 0.01, 0.9197, 0.08029, 0.75, 0.01, 0.75, 0.01, 0.9197, 0.08029, 0.75, 0.01, 0.5803, 0.08029, 0.5803, 0.08029, 0.75, 0.01, 0.99, 0.25, 0.9197, 0.08029, 0.9197, 0.08029, 0.99, 0.25, 0.75, 0.49, 0.9197, 0.4197, 0.9197, 0.4197, 0.75, 0.49, 0.5803, 0.4197, 0.75, 0.49, 0.75, 0.49, 0.5803, 0.4197, 0.5803, 0.08029, 0.51, 0.25, 0.51, 0.25, 0.5803, 0.08029, 0.9197, 0.08029, 0.75, 0.01, 0.75, 0.01, 0.9197, 0.08029, 0.9197, 0.4197, 0.99, 0.25, 0.99, 0.25, 0.9197, 0.4197, 0.5803, 0.4197, 0.75, 0.49, 0.75, 0.49, 0.5803, 0.4197, 0.9197, 0.4197, 0.99, 0.25, 0.99, 0.25, 0.9197, 0.4197, 0.51, 0.25, 0.5803, 0.4197, 0.5803, 0.4197, 0.51, 0.25, 0.75, 0.01, 0.5803, 0.08029, 0.5803, 0.08029, 0.75, 0.01, 0.99, 0.25, 0.9197, 0.08029, 0.9197, 0.08029, 0.99, 0.25, 0.75, 0.49, 0.9197, 0.4197, 0.9197, 0.4197, 0.75, 0.49, 0.5803, 0.4197, 0.75, 0.49, 0.75, 0.49, 0.5803, 0.4197, 0.5803, 0.08029, 0.51, 0.25, 0.51, 0.25, 0.5803, 0.08029, 0.75, 0.01, 0.5803, 0.08029, 0.5803, 0.08029, 0.75, 0.01, 0.5803, 0.08029, 0.51, 0.25, 0.51, 0.25, 0.5803, 0.08029, 0.9197, 0.08029, 0.75, 0.01, 0.75, 0.01, 0.9197, 0.08029, 0.9197, 0.4197, 0.99, 0.25, 0.99, 0.25, 0.9197, 0.4197, 0.51, 0.25, 0.5803, 0.4197, 0.5803, 0.4197, 0.51, 0.25, 0.75, 0.01, 0.5803, 0.08029, 0.5803, 0.08029, 0.75, 0.01, 0.99, 0.25, 0.9197, 0.08029, 0.9197, 0.08029, 0.99, 0.25, 0.75, 0.49, 0.9197, 0.4197, 0.9197, 0.4197, 0.75, 0.49, 0.51, 0.25, 0.5803, 0.4197, 0.5803, 0.4197, 0.51, 0.25, 0.99, 0.25, 0.9197, 0.08029, 0.9197, 0.08029, 0.99, 0.25, 0.75, 0.49, 0.9197, 0.4197, 0.9197, 0.4197, 0.75, 0.49, 0.5803, 0.4197, 0.75, 0.49, 0.75, 0.49, 0.5803, 0.4197, 0.5803, 0.08029, 0.51, 0.25, 0.51, 0.25, 0.5803, 0.08029, 0.9197, 0.08029, 0.75, 0.01, 0.75, 0.01, 0.9197, 0.08029, 0.9197, 0.4197, 0.99, 0.25, 0.99, 0.25, 0.9197, 0.4197, 0.51, 0.25, 0.5803, 0.4197, 0.5803, 0.4197, 0.51, 0.25, 0.5803, 0.08029, 0.51, 0.25, 0.51, 0.25, 0.5803, 0.08029, 0.75, 0.01, 0.5803, 0.08029, 0.5803, 0.08029, 0.75, 0.01, 0.99, 0.25, 0.9197, 0.08029, 0.9197, 0.08029, 0.99, 0.25, 0.75, 0.49, 0.9197, 0.4197, 0.9197, 0.4197, 0.75, 0.49, 0.5803, 0.4197, 0.75, 0.49, 0.75, 0.49, 0.5803, 0.4197, 0.5803, 0.08029, 0.51, 0.25, 0.51, 0.25, 0.5803, 0.08029, 0.9197, 0.08029, 0.75, 0.01, 0.75, 0.01, 0.9197, 0.08029, 0.9197, 0.4197, 0.99, 0.25, 0.99, 0.25, 0.9197, 0.4197, 0.75, 0.49, 0.9197, 0.4197, 0.9197, 0.4197, 0.75, 0.49, 0.9197, 0.08029, 0.75, 0.01, 0.75, 0.01, 0.9197, 0.08029, 0.9197, 0.4197, 0.99, 0.25, 0.99, 0.25, 0.9197, 0.4197, 0.51, 0.25, 0.5803, 0.4197, 0.5803, 0.4197, 0.51, 0.25, 0.75, 0.01, 0.5803, 0.08029, 0.5803, 0.08029, 0.75, 0.01, 0.99, 0.25, 0.9197, 0.08029, 0.9197, 0.08029, 0.99, 0.25, 0.75, 0.49, 0.9197, 0.4197, 0.9197, 0.4197, 0.75, 0.49, 0.5803, 0.4197, 0.75, 0.49, 0.75, 0.49, 0.5803, 0.4197, 0.51, 0.25, 0.5803, 0.4197, 0.5803, 0.4197, 0.51, 0.25, 0.5803, 0.4197, 0.75, 0.49, 0.75, 0.49, 0.5803, 0.4197, 0.5803, 0.08029, 0.51, 0.25, 0.51, 0.25, 0.5803, 0.08029, 0.9197, 0.08029, 0.75, 0.01, 0.75, 0.01, 0.9197, 0.08029, 0.9197, 0.4197, 0.99, 0.25, 0.99, 0.25, 0.9197, 0.4197, 0.51, 0.25, 0.5803, 0.4197, 0.5803, 0.4197, 0.51, 0.25, 0.75, 0.01, 0.5803, 0.08029, 0.5803, 0.08029, 0.75, 0.01, 0.99, 0.25, 0.9197, 0.08029, 0.9197, 0.08029, 0.99, 0.25, 0.9197, 0.4197, 0.99, 0.25, 0.99, 0.25, 0.9197, 0.4197, 0.75, 0.01, 0.5803, 0.08029, 0.5803, 0.08029, 0.75, 0.01, 0.99, 0.25, 0.9197, 0.08029, 0.9197, 0.08029, 0.99, 0.25, 0.75, 0.49, 0.9197, 0.4197, 0.9197, 0.4197, 0.75, 0.49, 0.5803, 0.4197, 0.75, 0.49, 0.75, 0.49, 0.5803, 0.4197, 0.5803, 0.08029, 0.51, 0.25, 0.51, 0.25, 0.5803, 0.08029, 0.9197, 0.08029, 0.75, 0.01, 0.75, 0.01, 0.9197, 0.08029, 0.9197, 0.4197, 0.99, 0.25, 0.99, 0.25, 0.9197, 0.4197, 0.5803, 0.4197, 0.75, 0.49, 0.75, 0.49, 0.5803, 0.4197, 0.51, 0.25, 0.5803, 0.4197, 0.5803, 0.4197, 0.51, 0.25, 0.75, 0.01, 0.5803, 0.08029, 0.5803, 0.08029, 0.75, 0.01, 0.99, 0.25, 0.9197, 0.08029, 0.9197, 0.08029, 0.99, 0.25, 0.75, 0.49, 0.9197, 0.4197, 0.9197, 0.4197, 0.75, 0.49, 0.5803, 0.4197, 0.75, 0.49, 0.75, 0.49, 0.5803, 0.4197, 0.5803, 0.08029, 0.51, 0.25, 0.51, 0.25, 0.5803, 0.08029, 0.9197, 0.08029, 0.75, 0.01, 0.75, 0.01, 0.9197, 0.08029, 0.99, 0.25, 0.9197, 0.08029, 0.9197, 0.08029, 0.99, 0.25, 0.5803, 0.08029, 0.51, 0.25, 0.51, 0.25, 0.5803, 0.08029, 0.9197, 0.08029, 0.75, 0.01, 0.75, 0.01, 0.9197, 0.08029, 0.9197, 0.4197, 0.99, 0.25, 0.99, 0.25, 0.9197, 0.4197, 0.51, 0.25, 0.5803, 0.4197, 0.5803, 0.4197, 0.51, 0.25, 0.75, 0.01, 0.5803, 0.08029, 0.5803, 0.08029, 0.75, 0.01, 0.99, 0.25, 0.9197, 0.08029, 0.9197, 0.08029, 0.99, 0.25, 0.75, 0.49, 0.9197, 0.4197, 0.9197, 0.4197, 0.75, 0.49, 0.51, 0.25, 0.5803, 0.4197, 0.5803, 0.4197, 0.51, 0.25, 0.75, 0.49, 0.9197, 0.4197, 0.9197, 0.4197, 0.75, 0.49, 0.5803, 0.4197, 0.75, 0.49, 0.75, 0.49, 0.5803, 0.4197, 0.5803, 0.08029, 0.51, 0.25, 0.51, 0.25, 0.5803, 0.08029, 0.9197, 0.08029, 0.75, 0.01, 0.75, 0.01, 0.9197, 0.08029, 0.9197, 0.4197, 0.99, 0.25, 0.99, 0.25, 0.9197, 0.4197, 0.51, 0.25, 0.5803, 0.4197, 0.5803, 0.4197, 0.51, 0.25, 0.75, 0.01, 0.5803, 0.08029, 0.5803, 0.08029, 0.75, 0.01, 0.9197, 0.08029, 0.75, 0.01, 0.75, 0.01, 0.9197, 0.08029, 0.75, 0.01, 0.5803, 0.08029, 0.5803, 0.08029, 0.75, 0.01, 0.99, 0.25, 0.9197, 0.08029, 0.9197, 0.08029, 0.99, 0.25, 0.75, 0.49, 0.9197, 0.4197, 0.9197, 0.4197, 0.75, 0.49, 0.5803, 0.4197, 0.75, 0.49, 0.75, 0.49, 0.5803, 0.4197, 0.5803, 0.08029, 0.51, 0.25, 0.51, 0.25, 0.5803, 0.08029, 0.9197, 0.08029, 0.75, 0.01, 0.75, 0.01, 0.9197, 0.08029, 0.9197, 0.4197, 0.99, 0.25, 0.99, 0.25, 0.9197, 0.4197, 0.5803, 0.4197, 0.75, 0.49, 0.75, 0.49, 0.5803, 0.4197, 0.9197, 0.4197, 0.99, 0.25, 0.99, 0.25, 0.9197, 0.4197, 0.51, 0.25, 0.5803, 0.4197, 0.5803, 0.4197, 0.51, 0.25, 0.75, 0.01, 0.5803, 0.08029, 0.5803, 0.08029, 0.75, 0.01, 0.99, 0.25, 0.9197, 0.08029, 0.9197, 0.08029, 0.99, 0.25, 0.75, 0.49, 0.9197, 0.4197, 0.9197, 0.4197, 0.75, 0.49, 0.5803, 0.4197, 0.75, 0.49, 0.75, 0.49, 0.5803, 0.4197, 0.5803, 0.08029, 0.51, 0.25, 0.51, 0.25, 0.5803, 0.08029, 0.75, 0.01, 0.5803, 0.08029, 0.5803, 0.08029, 0.75, 0.01, 0.5803, 0.08029, 0.51, 0.25, 0.51, 0.25, 0.5803, 0.08029, 0.9197, 0.08029, 0.75, 0.01, 0.75, 0.01, 0.9197, 0.08029, 0.9197, 0.4197, 0.99, 0.25, 0.99, 0.25, 0.9197, 0.4197, 0.51, 0.25, 0.5803, 0.4197, 0.5803, 0.4197, 0.51, 0.25, 0.75, 0.01, 0.5803, 0.08029, 0.5803, 0.08029, 0.75, 0.01, 0.99, 0.25, 0.9197, 0.08029, 0.9197, 0.08029, 0.99, 0.25, 0.75, 0.49, 0.9197, 0.4197, 0.9197, 0.4197, 0.75, 0.49, 0.99, 0.25, 0.9197, 0.08029, 0.9197, 0.08029, 0.99, 0.25, 0.75, 0.49, 0.9197, 0.4197, 0.9197, 0.4197, 0.75, 0.49, 0.5803, 0.4197, 0.75, 0.49, 0.75, 0.49, 0.5803, 0.4197, 0.5803, 0.08029, 0.51, 0.25, 0.51, 0.25, 0.5803, 0.08029, 0.9197, 0.08029, 0.75, 0.01, 0.75, 0.01, 0.9197, 0.08029, 0.9197, 0.4197, 0.99, 0.25, 0.99, 0.25, 0.9197, 0.4197, 0.51, 0.25, 0.5803, 0.4197, 0.5803, 0.4197, 0.51, 0.25, 0.8456, 0.3456, 0.75, 0.3852, 0.75, 0.49, 0.9197, 0.4197, 0.8852, 0.25, 0.8456, 0.3456, 0.9197, 0.4197, 0.99, 0.25, 0.8456, 0.1544, 0.8852, 0.25, 0.99, 0.25, 0.9197, 0.08029, 0.75, 0.1148, 0.8456, 0.1544, 0.9197, 0.08029, 0.75, 0.01, 0.6544, 0.1544, 0.75, 0.1148, 0.75, 0.01, 0.5803, 0.08029, 0.6148, 0.25, 0.6544, 0.1544, 0.5803, 0.08029, 0.51, 0.25, 0.6544, 0.3456, 0.6148, 0.25, 0.51, 0.25, 0.5803, 0.4197, 0.75, 0.3852, 0.6544, 0.3456, 0.5803, 0.4197, 0.75, 0.49, 0.7, 0.7231, 0.75, 0.3852, 0.8, 0.7231, 0.7, 0.7231, 0.6148, 0.25, 0.6544, 0.3456, 0.7, 0.5269, 0.6148, 0.25, 0.7, 0.7231, 0.7, 0.5269, 0.75, 0.1148, 0.6544, 0.1544, 0.8, 0.5269, 0.75, 0.1148, 0.7, 0.5269, 0.8, 0.5269, 0.8852, 0.25, 0.8456, 0.1544, 0.8, 0.7231, 0.8852, 0.25, 0.8, 0.5269, 0.8, 0.7231, 0.75, 0.3852, 0.8456, 0.3456, 0.7, 0.7231, 0.6544, 0.3456, 0.75, 0.3852, 0.7, 0.5269, 0.6544, 0.1544, 0.6148, 0.25, 0.8, 0.5269, 0.8456, 0.1544, 0.75, 0.1148, 0.8, 0.7231, 0.8456, 0.3456, 0.8852, 0.25])
me_cube_004.use_remesh_fix_poles = True
me_cube_004.use_remesh_preserve_attributes = False
me_cube_004.use_mirror_vertex_groups = False
me_cube_004.update()

# ---- objects
ob_light = bpy.data.objects.new('Light', light_light)
ob_camera = bpy.data.objects.new('Camera', cam_camera)
ob_piecebase = bpy.data.objects.new('PieceBase', me_cylinder)
ob_kingreference = bpy.data.objects.new('KingReference', me_king)
ob_empty = bpy.data.objects.new('Empty', None)
ob_cross = bpy.data.objects.new('Cross', me_cube_004)

# ---- transforms, parenting, visibility, modifiers, constraints
ob_light.location = (4.076, 1.005, 5.904)
ob_light.rotation_euler = (0.6503, 0.05522, 1.866)
ob_light.lock_rotations_4d = False
ob_light.empty_display_type = 'ARROWS'
ob_light.color = (0.0, 0.0, 0.0, 0.0)
ob_light.lineart.crease_threshold = 0.0
ob_camera.location = (0.2511, -0.2383, 0.2108)
ob_camera.rotation_euler = (1.109, -8.985e-08, 0.8149)
ob_camera.lock_rotations_4d = False
ob_camera.empty_display_type = 'ARROWS'
ob_camera.color = (0.0, 0.0, 0.0, 0.0)
ob_camera.hide_select = True
ob_camera.display_type = 'WIRE'
ob_camera.lineart.crease_threshold = 0.0
ob_piecebase.location = (0.0, 0.0, 0.0)
ob_piecebase.scale = (1.502, 1.502, 1.435)
ob_piecebase.hide_select = True
ob_piecebase.lineart.crease_threshold = 0.0
ob_kingreference.location = (0.0, 0.0, 0.05136)
ob_kingreference.rotation_euler = (1.571, 0.0, 1.571)
ob_kingreference.scale = (0.1029, 0.1029, 1.0)
ob_kingreference.hide_select = True
ob_kingreference.hide_render = True
ob_kingreference.lineart.crease_threshold = 0.0
ob_empty.location = (0.0, 0.0, 0.12)
ob_empty.empty_display_type = 'CUBE'
ob_empty.lineart.crease_threshold = 0.0
ob_cross.location = (0.0, 0.0, 0.097)
ob_cross.scale = (0.6, 0.6, 0.6)
ob_cross.lineart.crease_threshold = 0.0

# ---- collection membership
col_collection.objects.link(ob_light)
col_collection.objects.link(ob_camera)
col_collection.objects.link(ob_piecebase)
col_collection.objects.link(ob_kingreference)
col_collection.objects.link(ob_empty)
col_collection.objects.link(ob_cross)

# ---- scene / render settings (as saved in the file)
scene.camera = ob_camera
scene.frame_start = 1; scene.frame_end = 250; scene.frame_set(1)
scene.render.engine = 'BLENDER_EEVEE_NEXT'
scene.cycles.use_denoising = False
scene.cycles.samples = 128
scene.cycles.sampling_pattern = 'TABULATED_SOBOL'
scene.cycles.use_adaptive_sampling = False
scene.cycles.use_light_tree = False
scene.view_settings.view_transform = 'Filmic'
bpy.context.view_layer.update()
